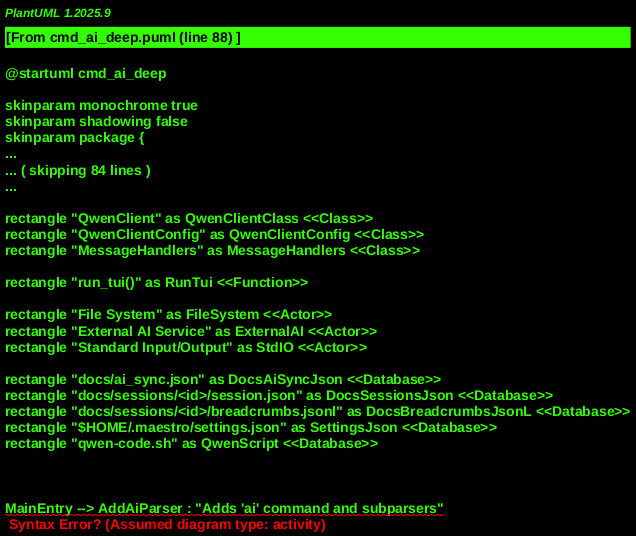

The diagram above was rendered by PlantUML. Its source (embedded in the PNG):
@startuml cmd_ai_deep
!include _shared.puml

' Core Command Modules
' MODULE: MaestroMain, "maestro/main.py"
rectangle "main()" as MainEntry <<Function>>

' MODULE: CommandsAi, "maestro/commands/ai.py"
rectangle "add_ai_parser()" as AddAiParser <<Function>>
rectangle "handle_ai_sync()" as HandleAiSync <<Function>>
rectangle "handle_ai_qwen()" as HandleAiQwen <<Function>>
rectangle "handle_ai_gemini()" as HandleAiGemini <<Function>>
rectangle "handle_ai_codex()" as HandleAiCodex <<Function>>
rectangle "handle_ai_claude()" as HandleAiClaude <<Function>>
rectangle "_resolve_session()" as _ResolveSession <<Function>>
rectangle "_find_session_path()" as _FindSessionPath <<Function>>
rectangle "_select_next_task()" as _SelectNextTask <<Function>>
rectangle "_write_sync_breadcrumb()" as _WriteSyncBreadcrumb <<Function>>
rectangle "_watch_ai_sync()" as _WatchAiSync <<Function>>
rectangle "_read_sync_signature()" as _ReadSyncSignature <<Function>>
    ' Legacy Qwen handlers
rectangle "_run_qwen_stdin_chat()" as _RunQwenStdinChat <<Function>>
rectangle "_run_qwen_server()" as _RunQwenServer <<Function>>
rectangle "_run_qwen_tui()" as _RunQwenTui <<Function>>
rectangle "_resolve_qwen_script()" as _ResolveQwenScript <<Function>>

' AI-related Subsystem Modules
' MODULE: AiTaskManager, "maestro/ai/task_sync.py"
rectangle "load_sync_state()" as LoadSyncState <<Function>>
rectangle "write_sync_state()" as WriteSyncState <<Function>>
rectangle "find_task_context()" as FindTaskContext <<Function>>
rectangle "build_task_queue()" as BuildTaskQueue <<Function>>
rectangle "build_task_prompt()" as BuildTaskPrompt <<Function>>
rectangle "task_is_done()" as TaskIsDone <<Function>>

' MODULE: BreadcrumbModule, "maestro/breadcrumb.py"
rectangle "create_breadcrumb()" as CreateBreadcrumb <<Function>>
rectangle "write_breadcrumb()" as WriteBreadcrumb <<Function>>
rectangle "estimate_tokens()" as EstimateTokens <<Function>>

' MODULE: WorkSessionModule, "maestro/work_session.py"
rectangle "WorkSession" as WorkSessionClass <<Class>>
rectangle "list_sessions()" as ListSessions <<Function>>
rectangle "load_session()" as LoadSession <<Function>>
rectangle "save_session()" as SaveSession <<Function>>
rectangle "SessionType" as SessionType <<Enum>>
rectangle "SessionStatus" as SessionStatus <<Enum>>

' MODULE: AiManagerModule, "maestro/ai/manager.py"
rectangle "AiEngineManager" as AiEngineManagerClass <<Class>>

' MODULE: AiTypesModule, "maestro/ai/types.py"
rectangle "PromptRef" as PromptRefClass <<Class>>
rectangle "RunOpts" as RunOptsClass <<Class>>

package "maestro/ai/runners.py" as AiRunners <<Module>> { ' Renamed from AiManager's calls
rectangle "run_one_shot()" as RunOneShot <<Function>>
rectangle "run_interactive_chat()" as RunInteractiveChat <<Function>>

' MODULE: ConfigSettings, "maestro/config/settings.py"
rectangle "get_settings()" as GetSettings <<Function>>

' MODULE: MaestroQwenClient, "maestro/qwen/client.py"
rectangle "QwenClient" as QwenClientClass <<Class>>
rectangle "QwenClientConfig" as QwenClientConfig <<Class>>
rectangle "MessageHandlers" as MessageHandlers <<Class>>
    ' Qwen messages (Init, Conversation, etc.)

' MODULE: MaestroQwenTui, "maestro/qwen/tui.py"
rectangle "run_tui()" as RunTui <<Function>>

' External Dependencies
rectangle "File System" as FileSystem <<Actor>>
rectangle "External AI Service" as ExternalAI <<Actor>>
rectangle "Standard Input/Output" as StdIO <<Actor>>

' Persistent Stores
rectangle "docs/ai_sync.json" as DocsAiSyncJson <<Database>>
rectangle "docs/sessions/<id>/session.json" as DocsSessionsJson <<Database>>
rectangle "docs/sessions/<id>/breadcrumbs.jsonl" as DocsBreadcrumbsJsonL <<Database>>
rectangle "$HOME/.maestro/settings.json" as SettingsJson <<Database>>
rectangle "qwen-code.sh" as QwenScript <<Database>>


' --- Relationships and Call Flow ---

' CLI Command Setup
MainEntry --> AddAiParser : "Adds 'ai' command and subparsers"

' Command Dispatch
HandleAiSync <.. MainEntry : "for 'ai sync'"
HandleAiQwen <.. MainEntry : "for 'ai qwen'"
HandleAiGemini <.. MainEntry : "for 'ai gemini'"
HandleAiCodex <.. MainEntry : "for 'ai codex'"
HandleAiClaude <.. MainEntry : "for 'ai claude'"

' AI Sync Flow
HandleAiSync --> CommandsAi._ResolveSession
CommandsAi._ResolveSession --> AiTaskManager.LoadSyncState : "loads sync state"
CommandsAi._ResolveSession --> WorkSessionModule.ListSessions : "finds active work session"
CommandsAi._ResolveSession --> WorkSessionModule.LoadSession : "loads WorkSession object"
HandleAiSync --> AiTaskManager.FindTaskContext : "gets task details"
HandleAiSync --> AiTaskManager.BuildTaskQueue
HandleAiSync --> CommandsAi._SelectNextTask : "selects next task"
HandleAiSync --> AiTaskManager.BuildTaskPrompt : "generates AI prompt"
HandleAiSync --> WorkSessionModule.SaveSession : "updates WorkSession"
HandleAiSync --> AiTaskManager.WriteSyncState : "persists sync state"
HandleAiSync --> CommandsAi._WriteSyncBreadcrumb : "records breadcrumb"
CommandsAi._WriteSyncBreadcrumb --> BreadcrumbModule.CreateBreadcrumb
CommandsAi._WriteSyncBreadcrumb --> BreadcrumbModule.WriteBreadcrumb
CommandsAi._WriteSyncBreadcrumb --> BreadcrumbModule.EstimateTokens

' Watch Mode for AI Sync
HandleAiSync -[dashed]-> CommandsAi._WatchAiSync : "if --watch"
CommandsAi._WatchAiSync --> CommandsAi._ReadSyncSignature : "reads file signature"
CommandsAi._WatchAiSync --> HandleAiSync : "recursively calls handle_ai_sync on change"

' Generic AI Engine Interaction Flow
HandleAiQwen -- RunOptsClass : "builds run options"
HandleAiQwen -- PromptRefClass : "builds prompt reference"
HandleAiQwen -- AiManagerModule.AiEngineManagerClass : "initializes manager"
HandleAiQwen -- AiRunners.RunOneShot : "for --one-shot or --stdin"
HandleAiQwen -- AiRunners.RunInteractiveChat : "for interactive mode"

HandleAiGemini --> AiManagerModule.AiEngineManagerClass
HandleAiGemini --> AiRunners.RunOneShot
HandleAiGemini --> AiRunners.RunInteractiveChat
HandleAiCodex --> AiManagerModule.AiEngineManagerClass
HandleAiCodex --> AiRunners.RunOneShot
HandleAiCodex --> AiRunners.RunInteractiveChat
HandleAiClaude --> AiManagerModule.AiEngineManagerClass
HandleAiClaude --> AiRunners.RunOneShot
HandleAiClaude --> AiRunners.RunInteractiveChat

' AI Configuration
HandleAiQwen --> ConfigSettings.GetSettings
ConfigSettings.GetSettings --> SettingsJson : "reads settings"

' Legacy Qwen Handling
HandleAiQwen -[dashed]-> CommandsAi._RunQwenStdinChat : "for qwen-old tui"
HandleAiQwen -[dashed]-> CommandsAi._RunQwenServer : "for qwen-old server"
HandleAiQwen -[dashed]-> CommandsAi._RunQwenTui : "for qwen-old attach"
CommandsAi._RunQwenStdinChat --> MaestroQwenClient.QwenClientClass : "interacts directly"
CommandsAi._RunQwenStdinChat --> StdIO : "reads/writes"
CommandsAi._RunQwenServer --> Subprocess : "spawns server"
CommandsAi._RunQwenTui --> MaestroQwenTui.RunTui : "runs TUI client"
CommandsAi._RunQwenServer --> QwenScript : "uses qwen-code.sh"

' Persistent Stores & Filesystem
DocsAiSyncJson <--> FileSystem : "sync state"
DocsSessionsJson <--> FileSystem : "work sessions"
DocsBreadcrumbsJsonL <--> FileSystem : "breadcrumbs"
SettingsJson <--> FileSystem : "global settings"

' AI Engine Manager Integration
AiRunners.RunOneShot --> AiManagerModule.AiEngineManagerClass.run_once : "executes AI command"
AiRunners.RunInteractiveChat --> AiManagerModule.AiEngineManagerClass.run_once : "executes AI command"

@enduml